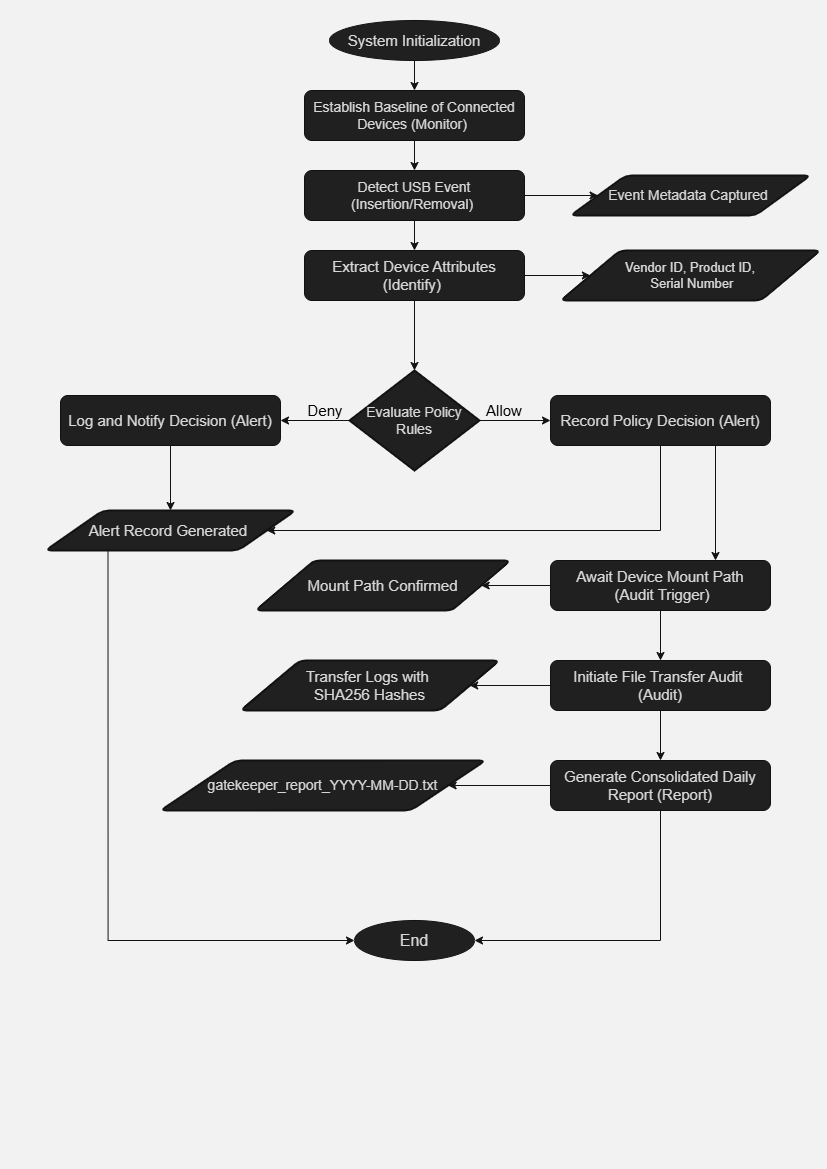

The diagram above was exported from draw.io. Its source (the exported page's mxGraphModel, read from the mxfile embedded in the PNG):
<mxGraphModel dx="1366" dy="851" grid="1" gridSize="10" guides="1" tooltips="1" connect="1" arrows="1" fold="1" page="1" pageScale="1" pageWidth="827" pageHeight="1169" background="light-dark(#ffffff, #f2f2f2)" math="0" shadow="0">
  <root>
    <mxCell id="0" />
    <mxCell id="1" parent="0" />
    <mxCell id="204TvV8s8jXh0IRTmysZ-192" edge="1" parent="1" source="204TvV8s8jXh0IRTmysZ-164" style="edgeStyle=orthogonalEdgeStyle;rounded=0;orthogonalLoop=1;jettySize=auto;html=1;exitX=0.5;exitY=1;exitDx=0;exitDy=0;entryX=0.5;entryY=0;entryDx=0;entryDy=0;strokeColor=#FFFFFF;fontColor=#FFFFFF;" target="204TvV8s8jXh0IRTmysZ-165">
      <mxGeometry relative="1" as="geometry" />
    </mxCell>
    <mxCell id="204TvV8s8jXh0IRTmysZ-164" parent="1" style="ellipse;whiteSpace=wrap;html=1;strokeColor=#FFFFFF;fontColor=#1A1A1A;fillColor=#EEEEEE;" value="&lt;font style=&quot;font-size: 15px;&quot;&gt;System Initialization&lt;/font&gt;" vertex="1">
      <mxGeometry height="40" width="170" x="329" y="20" as="geometry" />
    </mxCell>
    <mxCell id="204TvV8s8jXh0IRTmysZ-193" edge="1" parent="1" source="204TvV8s8jXh0IRTmysZ-165" style="edgeStyle=orthogonalEdgeStyle;rounded=0;orthogonalLoop=1;jettySize=auto;html=1;exitX=0.5;exitY=1;exitDx=0;exitDy=0;entryX=0.5;entryY=0;entryDx=0;entryDy=0;strokeColor=#FFFFFF;fontColor=#FFFFFF;" target="204TvV8s8jXh0IRTmysZ-166">
      <mxGeometry relative="1" as="geometry" />
    </mxCell>
    <mxCell id="204TvV8s8jXh0IRTmysZ-165" parent="1" style="rounded=1;whiteSpace=wrap;html=1;strokeColor=#FFFFFF;fontColor=#1A1A1A;fillColor=#EEEEEE;" value="&lt;font style=&quot;font-size: 14px;&quot;&gt;Establish Baseline of Connected Devices (Monitor)&amp;nbsp;&lt;/font&gt;" vertex="1">
      <mxGeometry height="50" width="220" x="304" y="90" as="geometry" />
    </mxCell>
    <mxCell id="204TvV8s8jXh0IRTmysZ-194" edge="1" parent="1" source="204TvV8s8jXh0IRTmysZ-166" style="edgeStyle=orthogonalEdgeStyle;rounded=0;orthogonalLoop=1;jettySize=auto;html=1;exitX=0.5;exitY=1;exitDx=0;exitDy=0;entryX=0.5;entryY=0;entryDx=0;entryDy=0;strokeColor=#FFFFFF;fontColor=#FFFFFF;" target="204TvV8s8jXh0IRTmysZ-168">
      <mxGeometry relative="1" as="geometry" />
    </mxCell>
    <mxCell id="204TvV8s8jXh0IRTmysZ-199" edge="1" parent="1" source="204TvV8s8jXh0IRTmysZ-166" style="edgeStyle=orthogonalEdgeStyle;rounded=0;orthogonalLoop=1;jettySize=auto;html=1;exitX=1;exitY=0.5;exitDx=0;exitDy=0;entryX=0;entryY=0.5;entryDx=0;entryDy=0;strokeColor=#FFFFFF;fontColor=#FFFFFF;" target="204TvV8s8jXh0IRTmysZ-167">
      <mxGeometry relative="1" as="geometry" />
    </mxCell>
    <mxCell id="204TvV8s8jXh0IRTmysZ-166" parent="1" style="rounded=1;whiteSpace=wrap;html=1;strokeColor=#FFFFFF;fontColor=#1A1A1A;fillColor=#EEEEEE;" value="&lt;font style=&quot;font-size: 14px;&quot;&gt;Detect USB Event (Insertion/Removal)&amp;nbsp;&lt;/font&gt;" vertex="1">
      <mxGeometry height="50" width="220" x="304" y="170" as="geometry" />
    </mxCell>
    <mxCell id="204TvV8s8jXh0IRTmysZ-167" parent="1" style="shape=parallelogram;html=1;strokeWidth=2;perimeter=parallelogramPerimeter;whiteSpace=wrap;rounded=1;arcSize=12;size=0.23;strokeColor=#FFFFFF;fontColor=#1A1A1A;fillColor=#EEEEEE;" value="&lt;font style=&quot;font-size: 14px;&quot;&gt;Event Metadata Captured&amp;nbsp;&lt;/font&gt;" vertex="1">
      <mxGeometry height="40" width="240" x="570" y="175" as="geometry" />
    </mxCell>
    <mxCell id="204TvV8s8jXh0IRTmysZ-200" edge="1" parent="1" source="204TvV8s8jXh0IRTmysZ-168" style="edgeStyle=orthogonalEdgeStyle;rounded=0;orthogonalLoop=1;jettySize=auto;html=1;exitX=1;exitY=0.5;exitDx=0;exitDy=0;entryX=0;entryY=0.5;entryDx=0;entryDy=0;strokeColor=#FFFFFF;fontColor=#FFFFFF;" target="204TvV8s8jXh0IRTmysZ-169">
      <mxGeometry relative="1" as="geometry" />
    </mxCell>
    <mxCell id="204TvV8s8jXh0IRTmysZ-168" parent="1" style="rounded=1;whiteSpace=wrap;html=1;strokeColor=#FFFFFF;fontColor=#1A1A1A;fillColor=#EEEEEE;" value="&lt;font style=&quot;font-size: 15px;&quot;&gt;Extract Device Attributes (Identify)&amp;nbsp;&lt;/font&gt;" vertex="1">
      <mxGeometry height="50" width="220" x="304" y="250" as="geometry" />
    </mxCell>
    <mxCell id="204TvV8s8jXh0IRTmysZ-169" parent="1" style="shape=parallelogram;html=1;strokeWidth=2;perimeter=parallelogramPerimeter;whiteSpace=wrap;rounded=1;arcSize=12;size=0.23;strokeColor=#FFFFFF;fontColor=#1A1A1A;fillColor=#EEEEEE;" value="&lt;font style=&quot;font-size: 13px;&quot;&gt;Vendor ID, Product ID,&lt;/font&gt;&lt;div&gt;&lt;font style=&quot;font-size: 13px;&quot;&gt;&amp;nbsp;Serial Number&lt;/font&gt;&lt;/div&gt;" vertex="1">
      <mxGeometry height="50" width="260" x="560" y="250" as="geometry" />
    </mxCell>
    <mxCell id="204TvV8s8jXh0IRTmysZ-196" edge="1" parent="1" source="204TvV8s8jXh0IRTmysZ-170" style="edgeStyle=orthogonalEdgeStyle;rounded=0;orthogonalLoop=1;jettySize=auto;html=1;exitX=0;exitY=0.5;exitDx=0;exitDy=0;exitPerimeter=0;entryX=1;entryY=0.5;entryDx=0;entryDy=0;strokeColor=#FFFFFF;fontColor=#FFFFFF;" target="204TvV8s8jXh0IRTmysZ-183">
      <mxGeometry relative="1" as="geometry" />
    </mxCell>
    <mxCell id="204TvV8s8jXh0IRTmysZ-197" edge="1" parent="1" source="204TvV8s8jXh0IRTmysZ-170" style="edgeStyle=orthogonalEdgeStyle;rounded=0;orthogonalLoop=1;jettySize=auto;html=1;exitX=1;exitY=0.5;exitDx=0;exitDy=0;exitPerimeter=0;entryX=0;entryY=0.5;entryDx=0;entryDy=0;strokeColor=#FFFFFF;fontColor=#FFFFFF;" target="204TvV8s8jXh0IRTmysZ-182">
      <mxGeometry relative="1" as="geometry" />
    </mxCell>
    <mxCell id="204TvV8s8jXh0IRTmysZ-170" parent="1" style="strokeWidth=2;html=1;shape=mxgraph.flowchart.decision;whiteSpace=wrap;strokeColor=#FFFFFF;fontColor=#1A1A1A;fillColor=#EEEEEE;" value="&lt;font style=&quot;font-size: 14px;&quot;&gt;Evaluate Policy Rules&lt;/font&gt;" vertex="1">
      <mxGeometry height="100" width="130" x="349" y="370" as="geometry" />
    </mxCell>
    <mxCell id="204TvV8s8jXh0IRTmysZ-207" edge="1" parent="1" source="204TvV8s8jXh0IRTmysZ-172" style="edgeStyle=orthogonalEdgeStyle;rounded=0;orthogonalLoop=1;jettySize=auto;html=1;exitX=0.25;exitY=1;exitDx=0;exitDy=0;entryX=0;entryY=0.5;entryDx=0;entryDy=0;strokeColor=#FFFFFF;fontColor=#FFFFFF;" target="204TvV8s8jXh0IRTmysZ-181">
      <mxGeometry relative="1" as="geometry" />
    </mxCell>
    <mxCell id="204TvV8s8jXh0IRTmysZ-172" parent="1" style="shape=parallelogram;html=1;strokeWidth=2;perimeter=parallelogramPerimeter;whiteSpace=wrap;rounded=1;arcSize=12;size=0.23;strokeColor=#FFFFFF;fontColor=#1A1A1A;fillColor=#EEEEEE;" value="&lt;font style=&quot;font-size: 15px;&quot;&gt;Alert Record Generated&amp;nbsp;&lt;/font&gt;" vertex="1">
      <mxGeometry height="40" width="250" x="45" y="510" as="geometry" />
    </mxCell>
    <mxCell id="204TvV8s8jXh0IRTmysZ-181" parent="1" style="ellipse;whiteSpace=wrap;html=1;strokeColor=#FFFFFF;fontColor=#1A1A1A;fillColor=#EEEEEE;" value="&lt;font style=&quot;font-size: 16px;&quot;&gt;End&lt;/font&gt;" vertex="1">
      <mxGeometry height="40" width="120" x="354" y="920" as="geometry" />
    </mxCell>
    <mxCell id="204TvV8s8jXh0IRTmysZ-202" edge="1" parent="1" source="204TvV8s8jXh0IRTmysZ-182" style="edgeStyle=orthogonalEdgeStyle;rounded=0;orthogonalLoop=1;jettySize=auto;html=1;exitX=0.5;exitY=1;exitDx=0;exitDy=0;entryX=1;entryY=0.5;entryDx=0;entryDy=0;strokeColor=#FFFFFF;fontColor=#FFFFFF;" target="204TvV8s8jXh0IRTmysZ-172">
      <mxGeometry relative="1" as="geometry">
        <Array as="points">
          <mxPoint x="660" y="530" />
        </Array>
      </mxGeometry>
    </mxCell>
    <mxCell id="204TvV8s8jXh0IRTmysZ-203" edge="1" parent="1" source="204TvV8s8jXh0IRTmysZ-182" style="edgeStyle=orthogonalEdgeStyle;rounded=0;orthogonalLoop=1;jettySize=auto;html=1;exitX=0.75;exitY=1;exitDx=0;exitDy=0;entryX=0.75;entryY=0;entryDx=0;entryDy=0;strokeColor=#FFFFFF;fontColor=#FFFFFF;" target="204TvV8s8jXh0IRTmysZ-184">
      <mxGeometry relative="1" as="geometry" />
    </mxCell>
    <mxCell id="204TvV8s8jXh0IRTmysZ-182" parent="1" style="rounded=1;whiteSpace=wrap;html=1;strokeColor=#FFFFFF;fontColor=#1A1A1A;fillColor=#EEEEEE;" value="&lt;font style=&quot;font-size: 15px;&quot;&gt;Record Policy Decision (Alert)&lt;/font&gt;" vertex="1">
      <mxGeometry height="50" width="220" x="550" y="395" as="geometry" />
    </mxCell>
    <mxCell id="204TvV8s8jXh0IRTmysZ-198" edge="1" parent="1" source="204TvV8s8jXh0IRTmysZ-183" style="edgeStyle=orthogonalEdgeStyle;rounded=0;orthogonalLoop=1;jettySize=auto;html=1;exitX=0.5;exitY=1;exitDx=0;exitDy=0;entryX=0.5;entryY=0;entryDx=0;entryDy=0;strokeColor=#FFFFFF;fontColor=#FFFFFF;" target="204TvV8s8jXh0IRTmysZ-172">
      <mxGeometry relative="1" as="geometry" />
    </mxCell>
    <mxCell id="204TvV8s8jXh0IRTmysZ-183" parent="1" style="rounded=1;whiteSpace=wrap;html=1;strokeColor=#FFFFFF;fontColor=#1A1A1A;fillColor=#EEEEEE;" value="&lt;font style=&quot;font-size: 15px;&quot;&gt;Log and Notify Decision (Alert)&lt;/font&gt;" vertex="1">
      <mxGeometry height="50" width="220" x="60" y="395" as="geometry" />
    </mxCell>
    <mxCell id="204TvV8s8jXh0IRTmysZ-204" edge="1" parent="1" source="204TvV8s8jXh0IRTmysZ-184" style="edgeStyle=orthogonalEdgeStyle;rounded=0;orthogonalLoop=1;jettySize=auto;html=1;exitX=0.5;exitY=1;exitDx=0;exitDy=0;entryX=0.5;entryY=0;entryDx=0;entryDy=0;strokeColor=#FFFFFF;fontColor=#FFFFFF;" target="204TvV8s8jXh0IRTmysZ-186">
      <mxGeometry relative="1" as="geometry" />
    </mxCell>
    <mxCell id="204TvV8s8jXh0IRTmysZ-208" edge="1" parent="1" source="204TvV8s8jXh0IRTmysZ-184" style="edgeStyle=orthogonalEdgeStyle;rounded=0;orthogonalLoop=1;jettySize=auto;html=1;exitX=0;exitY=0.5;exitDx=0;exitDy=0;entryX=1;entryY=0.5;entryDx=0;entryDy=0;strokeColor=#FFFFFF;fontColor=#FFFFFF;" target="204TvV8s8jXh0IRTmysZ-185">
      <mxGeometry relative="1" as="geometry" />
    </mxCell>
    <mxCell id="204TvV8s8jXh0IRTmysZ-184" parent="1" style="rounded=1;whiteSpace=wrap;html=1;strokeColor=#FFFFFF;fontColor=#1A1A1A;fillColor=#EEEEEE;" value="&lt;font style=&quot;font-size: 15px;&quot;&gt;Await Device Mount Path&lt;/font&gt;&lt;div&gt;&lt;font style=&quot;font-size: 15px;&quot;&gt;&amp;nbsp;(Audit Trigger)&lt;/font&gt;&lt;/div&gt;" vertex="1">
      <mxGeometry height="50" width="220" x="550" y="560" as="geometry" />
    </mxCell>
    <mxCell id="204TvV8s8jXh0IRTmysZ-185" parent="1" style="shape=parallelogram;html=1;strokeWidth=2;perimeter=parallelogramPerimeter;whiteSpace=wrap;rounded=1;arcSize=12;size=0.23;strokeColor=#FFFFFF;fontColor=#1A1A1A;fillColor=#EEEEEE;" value="&lt;font style=&quot;font-size: 15px;&quot;&gt;Mount Path Confirmed&lt;/font&gt;" vertex="1">
      <mxGeometry height="50" width="255" x="255" y="560" as="geometry" />
    </mxCell>
    <mxCell id="204TvV8s8jXh0IRTmysZ-205" edge="1" parent="1" source="204TvV8s8jXh0IRTmysZ-186" style="edgeStyle=orthogonalEdgeStyle;rounded=0;orthogonalLoop=1;jettySize=auto;html=1;exitX=0.5;exitY=1;exitDx=0;exitDy=0;entryX=0.5;entryY=0;entryDx=0;entryDy=0;strokeColor=#FFFFFF;fontColor=#FFFFFF;" target="204TvV8s8jXh0IRTmysZ-187">
      <mxGeometry relative="1" as="geometry" />
    </mxCell>
    <mxCell id="204TvV8s8jXh0IRTmysZ-209" edge="1" parent="1" source="204TvV8s8jXh0IRTmysZ-186" style="edgeStyle=orthogonalEdgeStyle;rounded=0;orthogonalLoop=1;jettySize=auto;html=1;exitX=0;exitY=0.5;exitDx=0;exitDy=0;entryX=1;entryY=0.5;entryDx=0;entryDy=0;strokeColor=#FFFFFF;fontColor=#FFFFFF;" target="204TvV8s8jXh0IRTmysZ-189">
      <mxGeometry relative="1" as="geometry" />
    </mxCell>
    <mxCell id="204TvV8s8jXh0IRTmysZ-186" parent="1" style="rounded=1;whiteSpace=wrap;html=1;strokeColor=#FFFFFF;fontColor=#1A1A1A;fillColor=#EEEEEE;" value="&lt;font style=&quot;font-size: 15px;&quot;&gt;Initiate File Transfer Audit&amp;nbsp;&lt;/font&gt;&lt;div&gt;&lt;font style=&quot;font-size: 15px;&quot;&gt;(Audit)&lt;/font&gt;&lt;/div&gt;" vertex="1">
      <mxGeometry height="50" width="220" x="550" y="660" as="geometry" />
    </mxCell>
    <mxCell id="204TvV8s8jXh0IRTmysZ-206" edge="1" parent="1" source="204TvV8s8jXh0IRTmysZ-187" style="edgeStyle=orthogonalEdgeStyle;rounded=0;orthogonalLoop=1;jettySize=auto;html=1;exitX=0.5;exitY=1;exitDx=0;exitDy=0;entryX=1;entryY=0.5;entryDx=0;entryDy=0;strokeColor=#FFFFFF;fontColor=#FFFFFF;" target="204TvV8s8jXh0IRTmysZ-181">
      <mxGeometry relative="1" as="geometry" />
    </mxCell>
    <mxCell id="204TvV8s8jXh0IRTmysZ-210" edge="1" parent="1" source="204TvV8s8jXh0IRTmysZ-187" style="edgeStyle=orthogonalEdgeStyle;rounded=0;orthogonalLoop=1;jettySize=auto;html=1;exitX=0;exitY=0.5;exitDx=0;exitDy=0;strokeColor=#FFFFFF;fontColor=#FFFFFF;" target="204TvV8s8jXh0IRTmysZ-190">
      <mxGeometry relative="1" as="geometry" />
    </mxCell>
    <mxCell id="204TvV8s8jXh0IRTmysZ-187" parent="1" style="rounded=1;whiteSpace=wrap;html=1;strokeColor=#FFFFFF;fontColor=#1A1A1A;fillColor=#EEEEEE;" value="&lt;span style=&quot;font-size: 15px;&quot;&gt;Generate Consolidated Daily Report (Report)&lt;/span&gt;" vertex="1">
      <mxGeometry height="50" width="220" x="550" y="760" as="geometry" />
    </mxCell>
    <mxCell id="204TvV8s8jXh0IRTmysZ-189" parent="1" style="shape=parallelogram;html=1;strokeWidth=2;perimeter=parallelogramPerimeter;whiteSpace=wrap;rounded=1;arcSize=12;size=0.23;strokeColor=#FFFFFF;fontColor=#1A1A1A;fillColor=#EEEEEE;" value="&lt;font style=&quot;font-size: 15px;&quot;&gt;Transfer Logs with&amp;nbsp;&lt;/font&gt;&lt;div&gt;&lt;font style=&quot;font-size: 15px;&quot;&gt;SHA256 Hashes&lt;/font&gt;&lt;/div&gt;" vertex="1">
      <mxGeometry height="50" width="259" x="240" y="660" as="geometry" />
    </mxCell>
    <mxCell id="204TvV8s8jXh0IRTmysZ-190" parent="1" style="shape=parallelogram;html=1;strokeWidth=2;perimeter=parallelogramPerimeter;whiteSpace=wrap;rounded=1;arcSize=12;size=0.23;strokeColor=#FFFFFF;fontColor=#1A1A1A;fillColor=#EEEEEE;" value="&lt;font style=&quot;font-size: 14px;&quot;&gt;gatekeeper_report_YYYY-MM-DD.txt&lt;/font&gt;" vertex="1">
      <mxGeometry height="50" width="325" x="160" y="760" as="geometry" />
    </mxCell>
    <mxCell id="204TvV8s8jXh0IRTmysZ-191" edge="1" parent="1" source="204TvV8s8jXh0IRTmysZ-181" style="edgeStyle=orthogonalEdgeStyle;rounded=0;orthogonalLoop=1;jettySize=auto;html=1;exitX=0.5;exitY=1;exitDx=0;exitDy=0;strokeColor=#FFFFFF;fontColor=#FFFFFF;" target="204TvV8s8jXh0IRTmysZ-181">
      <mxGeometry relative="1" as="geometry" />
    </mxCell>
    <mxCell id="204TvV8s8jXh0IRTmysZ-195" edge="1" parent="1" source="204TvV8s8jXh0IRTmysZ-168" style="edgeStyle=orthogonalEdgeStyle;rounded=0;orthogonalLoop=1;jettySize=auto;html=1;exitX=0.5;exitY=1;exitDx=0;exitDy=0;entryX=0.5;entryY=0;entryDx=0;entryDy=0;entryPerimeter=0;strokeColor=#FFFFFF;fontColor=#FFFFFF;" target="204TvV8s8jXh0IRTmysZ-170">
      <mxGeometry relative="1" as="geometry" />
    </mxCell>
    <mxCell id="204TvV8s8jXh0IRTmysZ-211" parent="1" style="text;html=1;whiteSpace=wrap;strokeColor=none;fillColor=none;align=center;verticalAlign=middle;rounded=0;fontColor=#1A1A1A;" value="&lt;font style=&quot;color: light-dark(rgb(0, 0, 0), rgb(0, 0, 0)); font-size: 15px;&quot;&gt;Deny&lt;/font&gt;" vertex="1">
      <mxGeometry height="30" width="60" x="295" y="395" as="geometry" />
    </mxCell>
    <mxCell id="204TvV8s8jXh0IRTmysZ-212" parent="1" style="text;html=1;whiteSpace=wrap;strokeColor=none;fillColor=none;align=center;verticalAlign=middle;rounded=0;fontColor=#1A1A1A;" value="&lt;font style=&quot;color: light-dark(rgb(0, 0, 0), rgb(0, 0, 0)); font-size: 15px;&quot;&gt;Allow&lt;/font&gt;" vertex="1">
      <mxGeometry height="30" width="60" x="474" y="395" as="geometry" />
    </mxCell>
  </root>
</mxGraphModel>